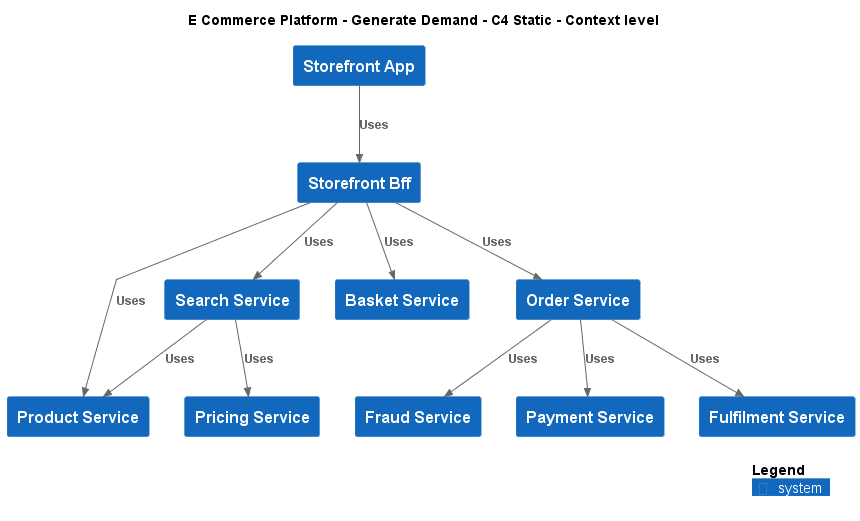

The diagram above was rendered by PlantUML. Its source (embedded in the PNG):
@startuml
!include ..\..\.c4s\C4_Context.puml

AddElementTag("c4interflow:lifecycle:new", $bgColor=green, $fontColor=#ffffff, $borderColor=green, $shadowing="False")
AddElementTag("c4interflow:lifecycle:changed", $bgColor=orange, $fontColor=#ffffff, $borderColor=orange, $shadowing="False")
AddElementTag("c4interflow:lifecycle:removed", $bgColor=red, $fontColor=#ffffff, $borderColor=red, $shadowing="False")

AddRelTag("c4interflow:lifecycle:new", $textColor=green, $lineColor=green)
AddRelTag("c4interflow:lifecycle:changed", $textColor=orange, $lineColor=orange)
AddRelTag("c4interflow:lifecycle:removed", $textColor=red, $lineColor=red)

SHOW_PERSON_PORTRAIT()
LAYOUT_TOP_DOWN()

skinparam linetype polyline

title E Commerce Platform - Generate Demand - C4 Static - Context level

System(ECommercePlatform.GenerateDemand.Storefront.SoftwareSystems.StorefrontApp, "Storefront App", "")
System(ECommercePlatform.GenerateDemand.Storefront.SoftwareSystems.StorefrontBff, "Storefront Bff", "")
System(ECommercePlatform.CreateProduct.ProductInformationManagement.SoftwareSystems.ProductService, "Product Service", "")
System(ECommercePlatform.GenerateDemand.SearchAndBrowse.SoftwareSystems.SearchService, "Search Service", "")
System(ECommercePlatform.GenerateDemand.Basket.SoftwareSystems.BasketService, "Basket Service", "")
System(ECommercePlatform.GenerateDemand.OrderManagement.SoftwareSystems.OrderService, "Order Service", "")
System(ECommercePlatform.Deliver.FraudManagement.SoftwareSystems.FraudService, "Fraud Service", "")
System(ECommercePlatform.Deliver.Payments.SoftwareSystems.PaymentService, "Payment Service", "")
System(ECommercePlatform.Deliver.Fulfilment.SoftwareSystems.FulfilmentService, "Fulfilment Service", "")
System(ECommercePlatform.CreateProduct.PriceManagement.SoftwareSystems.PricingService, "Pricing Service", "")

Rel(ECommercePlatform.GenerateDemand.Storefront.SoftwareSystems.StorefrontApp, ECommercePlatform.GenerateDemand.Storefront.SoftwareSystems.StorefrontBff, "Uses")
Rel(ECommercePlatform.GenerateDemand.Storefront.SoftwareSystems.StorefrontBff, ECommercePlatform.CreateProduct.ProductInformationManagement.SoftwareSystems.ProductService, "Uses")
Rel(ECommercePlatform.GenerateDemand.Storefront.SoftwareSystems.StorefrontBff, ECommercePlatform.GenerateDemand.SearchAndBrowse.SoftwareSystems.SearchService, "Uses")
Rel(ECommercePlatform.GenerateDemand.Storefront.SoftwareSystems.StorefrontBff, ECommercePlatform.GenerateDemand.Basket.SoftwareSystems.BasketService, "Uses")
Rel(ECommercePlatform.GenerateDemand.Storefront.SoftwareSystems.StorefrontBff, ECommercePlatform.GenerateDemand.OrderManagement.SoftwareSystems.OrderService, "Uses")
Rel(ECommercePlatform.GenerateDemand.OrderManagement.SoftwareSystems.OrderService, ECommercePlatform.Deliver.FraudManagement.SoftwareSystems.FraudService, "Uses")
Rel(ECommercePlatform.GenerateDemand.OrderManagement.SoftwareSystems.OrderService, ECommercePlatform.Deliver.Payments.SoftwareSystems.PaymentService, "Uses")
Rel(ECommercePlatform.GenerateDemand.OrderManagement.SoftwareSystems.OrderService, ECommercePlatform.Deliver.Fulfilment.SoftwareSystems.FulfilmentService, "Uses")
Rel(ECommercePlatform.GenerateDemand.SearchAndBrowse.SoftwareSystems.SearchService, ECommercePlatform.CreateProduct.PriceManagement.SoftwareSystems.PricingService, "Uses")
Rel(ECommercePlatform.GenerateDemand.SearchAndBrowse.SoftwareSystems.SearchService, ECommercePlatform.CreateProduct.ProductInformationManagement.SoftwareSystems.ProductService, "Uses")


SHOW_LEGEND()
@enduml